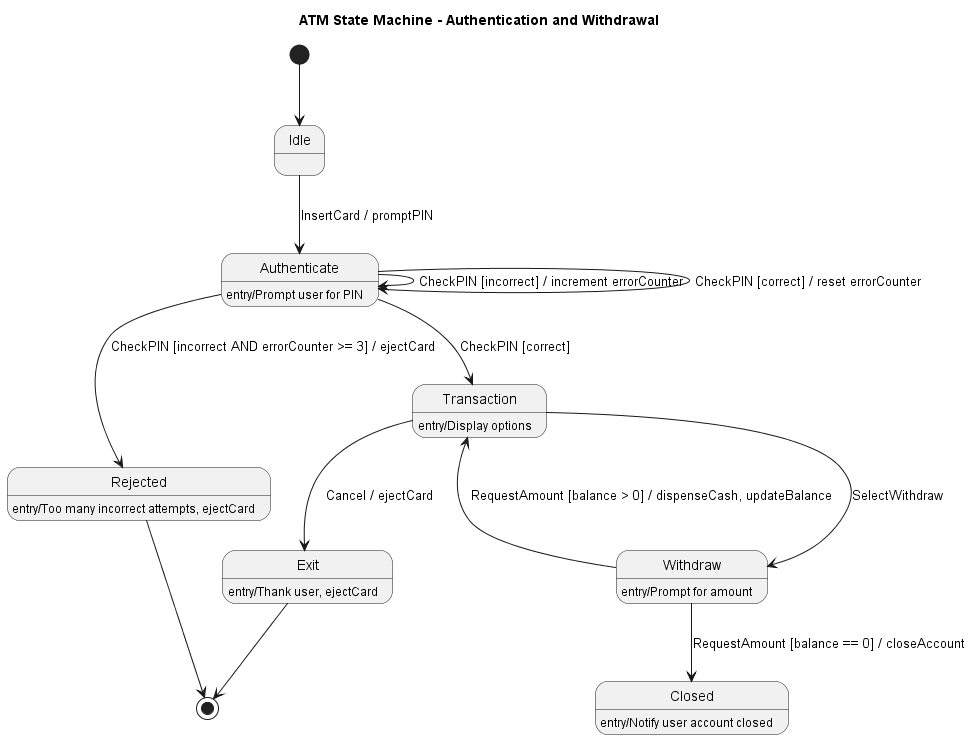

The diagram above was rendered by PlantUML. Its source (embedded in the PNG):
@startuml
title ATM State Machine - Authentication and Withdrawal

[*] --> Idle

Idle --> Authenticate : InsertCard / promptPIN
Authenticate : entry/Prompt user for PIN
Authenticate --> Authenticate : CheckPIN [incorrect] / increment errorCounter
Authenticate --> Authenticate : CheckPIN [correct] / reset errorCounter
Authenticate --> Rejected : CheckPIN [incorrect AND errorCounter >= 3] / ejectCard
Authenticate --> Transaction : CheckPIN [correct]

Transaction : entry/Display options
Transaction --> Withdraw : SelectWithdraw
Transaction --> Exit : Cancel / ejectCard

Withdraw : entry/Prompt for amount
Withdraw --> Closed : RequestAmount [balance == 0] / closeAccount
Withdraw --> Transaction : RequestAmount [balance > 0] / dispenseCash, updateBalance

Closed : entry/Notify user account closed

Exit : entry/Thank user, ejectCard
Exit --> [*]

Rejected : entry/Too many incorrect attempts, ejectCard
Rejected --> [*]
@enduml